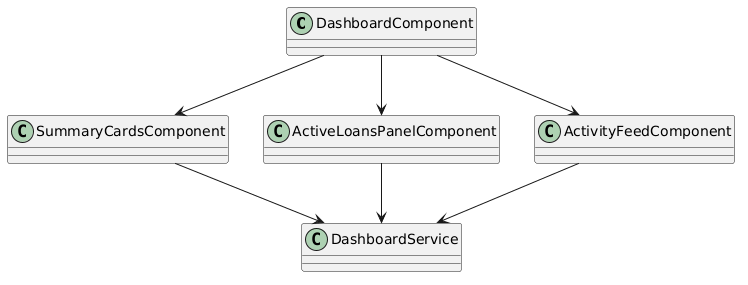

The diagram above was rendered by PlantUML. Its source (embedded in the PNG):
@startuml
skinparam classAttributeIconSize 0
class DashboardComponent
class SummaryCardsComponent
class ActiveLoansPanelComponent
class ActivityFeedComponent
class DashboardService

DashboardComponent --> SummaryCardsComponent
DashboardComponent --> ActiveLoansPanelComponent
DashboardComponent --> ActivityFeedComponent
SummaryCardsComponent --> DashboardService
ActiveLoansPanelComponent --> DashboardService
ActivityFeedComponent --> DashboardService
@enduml